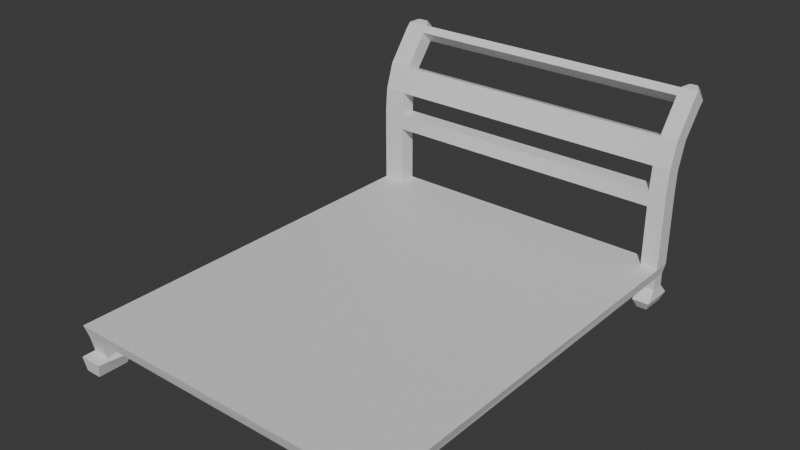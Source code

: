 # Source: Cart.blend  (saved by Blender 5.3.31; exported with 4.5.12 LTS)
import bpy
from mathutils import Matrix  # noqa: F401  (used for matrix-valued properties, if any)

bpy.ops.wm.read_factory_settings(use_empty=True)
scene = bpy.context.scene
scene.name = 'Scene'

# ---- collections
col_collection = bpy.data.collections.new('Collection'); scene.collection.children.link(col_collection)

# ---- materials (node trees are filled in below, after node groups)
mat_material = bpy.data.materials.new('Material')
mat_material.alpha_threshold = 0.0
mat_material.use_backface_culling_lightprobe_volume = False
mat_material.roughness = 0.5
mat_material.line_color = (0.0, 0.0, 0.0, 1.0)

# ---- material node trees
mat_material.use_nodes = True; mat_material.node_tree.nodes.clear()
_N = mat_material.node_tree.nodes; _L = mat_material.node_tree.links
n0 = _N.new('ShaderNodeOutputMaterial'); n0.name = 'Material Output'; n0.location = (200, 100)
n1 = _N.new('ShaderNodeBsdfPrincipled'); n1.name = 'Principled BSDF'; n1.location = (-200, 100)
_L.new(n1.outputs[0], n0.inputs[0])
n0.is_active_output = True

# ---- world
world_world = bpy.data.worlds.new('World'); scene.world = world_world
world_world.use_nodes = True; world_world.node_tree.nodes.clear()
_N = world_world.node_tree.nodes; _L = world_world.node_tree.links
n0 = _N.new('ShaderNodeOutputWorld'); n0.name = 'World Output'; n0.location = (200, 100)
n1 = _N.new('ShaderNodeBackground'); n1.name = 'Background'; n1.location = (-200, 100)
n1.inputs[0].default_value = (0.05088, 0.05088, 0.05088, 1.0)
_L.new(n1.outputs[0], n0.inputs[0])
n0.is_active_output = True
world_world.color = (0.05088, 0.05088, 0.05088)
world_world.sun_shadow_jitter_overblur = 0.0

# ---- meshes
me_cube = bpy.data.meshes.new('Cube')
me_cube.from_pydata([(1.816, 2.254, 0.5635), (1.827, 2.266, 0.6274), (1.808, -0.2985, 0.5569), (1.827, -0.3191, 0.6274), (-0.2054, 2.252, 0.5611), (-0.2237, 2.266, 0.6274), (-0.2048, -0.3031, 0.5607), (-0.2237, -0.3191, 0.6274), (-0.2237, 2.16, 0.6274), (1.816, 2.171, 0.5635), (-0.2054, 2.174, 0.5611), (1.827, 2.16, 0.6274), (1.72, 2.266, 0.6274), (1.739, -0.2985, 0.5569), (1.72, -0.3191, 0.6274), (1.732, 2.254, 0.5635), (1.72, 2.16, 0.6274), (1.732, 2.171, 0.5635), (-0.084, 2.266, 0.6274), (-0.1029, -0.3031, 0.5607), (-0.084, 2.16, 0.6274), (-0.084, -0.3191, 0.6274), (-0.1023, 2.252, 0.5611), (-0.1023, 2.174, 0.5611), (-0.2237, -0.2008, 0.6274), (1.808, -0.2213, 0.5569), (-0.2048, -0.2168, 0.5607), (1.827, -0.2008, 0.6274), (1.72, -0.2008, 0.6274), (1.739, -0.2213, 0.5569), (-0.084, -0.2008, 0.6274), (-0.1029, -0.2168, 0.5607), (-0.1029, -0.2782, 0.4506), (-0.2048, -0.2782, 0.4506), (1.808, -0.2053, 0.4651), (1.808, -0.2736, 0.4544), (-0.2054, 2.174, 0.4875), (-0.2054, 2.252, 0.4875), (1.732, 2.254, 0.4852), (1.816, 2.254, 0.4852), (1.816, 2.171, 0.4852), (1.732, 2.171, 0.4852), (1.739, -0.2736, 0.4544), (1.739, -0.2053, 0.4651), (-0.1023, 2.252, 0.4875), (-0.1023, 2.174, 0.4875), (-0.1029, -0.2007, 0.4612), (-0.2048, -0.2007, 0.4612), (-0.084, -0.352, 0.4455), (-0.2237, -0.352, 0.4455), (1.827, -0.1305, 0.425), (1.827, -0.352, 0.4455), (-0.2237, 2.099, 0.4252), (-0.2237, 2.304, 0.4234), (1.72, 2.304, 0.4234), (1.827, 2.304, 0.4234), (1.827, 2.099, 0.4252), (1.72, 2.099, 0.4252), (1.72, -0.352, 0.4455), (1.72, -0.1305, 0.425), (-0.084, 2.304, 0.4234), (-0.084, 2.099, 0.4252), (-0.084, -0.1305, 0.425), (-0.2237, -0.1305, 0.425), (-0.1036, -0.3434, 0.3639), (-0.2041, -0.3434, 0.3639), (1.808, -0.1651, 0.3639), (1.808, -0.3388, 0.3639), (-0.1882, 2.131, 0.3704), (-0.1882, 2.274, 0.3685), (1.742, 2.279, 0.3685), (1.805, 2.279, 0.3685), (1.805, 2.126, 0.3704), (1.742, 2.126, 0.3704), (1.739, -0.3388, 0.3639), (1.739, -0.1651, 0.3639), (-0.1195, 2.274, 0.3685), (-0.1195, 2.131, 0.3704), (-0.1036, -0.1604, 0.3639), (-0.2041, -0.1604, 0.3639), (-0.084, 2.484, 1.576), (-0.2237, 2.484, 1.576), (1.827, 2.408, 1.651), (1.827, 2.484, 1.576), (-0.2237, 2.408, 1.651), (-0.084, 2.408, 1.651), (1.72, 2.484, 1.576), (1.72, 2.408, 1.651), (-0.2237, 2.16, 0.6871), (-0.2237, 2.16, 0.8584), (-0.2237, 2.16, 0.9309), (-0.2237, 2.16, 1.007), (-0.2237, 2.16, 1.105), (-0.2237, 2.172, 1.255), (-0.2237, 2.226, 1.418), (-0.2237, 2.372, 1.613), (-0.084, 2.372, 1.613), (-0.084, 2.226, 1.418), (-0.084, 2.172, 1.255), (-0.084, 2.16, 1.105), (-0.084, 2.16, 1.007), (-0.084, 2.16, 0.9309), (-0.084, 2.16, 0.8584), (-0.084, 2.16, 0.6871), (-0.084, 2.447, 1.539), (-0.084, 2.326, 1.385), (-0.084, 2.273, 1.222), (-0.084, 2.266, 1.105), (-0.084, 2.266, 1.007), (-0.084, 2.266, 0.9309), (-0.084, 2.266, 0.8584), (-0.084, 2.266, 0.6871), (-0.2237, 2.447, 1.539), (-0.2237, 2.326, 1.385), (-0.2237, 2.273, 1.222), (-0.2237, 2.266, 1.105), (-0.2237, 2.266, 1.007), (-0.2237, 2.266, 0.9309), (-0.2237, 2.266, 0.8584), (-0.2237, 2.266, 0.6871), (1.72, 2.16, 0.6871), (1.72, 2.16, 0.8584), (1.72, 2.16, 0.9309), (1.72, 2.16, 1.007), (1.72, 2.16, 1.105), (1.72, 2.172, 1.255), (1.72, 2.226, 1.418), (1.72, 2.372, 1.613), (1.827, 2.372, 1.613), (1.827, 2.226, 1.418), (1.827, 2.172, 1.255), (1.827, 2.16, 1.105), (1.827, 2.16, 1.007), (1.827, 2.16, 0.9309), (1.827, 2.16, 0.8584), (1.827, 2.16, 0.6871), (1.827, 2.447, 1.539), (1.827, 2.326, 1.385), (1.827, 2.273, 1.222), (1.827, 2.266, 1.105), (1.827, 2.266, 1.007), (1.827, 2.266, 0.9309), (1.827, 2.266, 0.8584), (1.827, 2.266, 0.6871), (1.72, 2.447, 1.539), (1.72, 2.326, 1.385), (1.72, 2.273, 1.222), (1.72, 2.266, 1.105), (1.72, 2.266, 1.007), (1.72, 2.266, 0.9309), (1.72, 2.266, 0.8584), (1.72, 2.266, 0.6871), (-0.1187, 2.497, 1.627), (-0.189, 2.497, 1.627), (1.797, 2.461, 1.663), (1.797, 2.495, 1.629), (-0.189, 2.459, 1.665), (-0.1187, 2.459, 1.665), (1.75, 2.495, 1.629), (1.75, 2.461, 1.663)], [], [(31, 46, 47, 26), (21, 7, 6, 19), (8, 5, 4, 10), (28, 14, 3, 27), (27, 3, 2, 25), (12, 1, 0, 15), (1, 11, 9, 0), (128, 82, 87, 127), (24, 8, 10, 26), (2, 35, 34, 25), (22, 44, 37, 4), (18, 20, 16, 12), (18, 12, 15, 22), (30, 21, 14, 28), (3, 14, 13, 2), (13, 42, 35, 2), (24, 7, 21, 30), (5, 18, 22, 4), (96, 85, 84, 95), (15, 17, 23, 22), (14, 21, 19, 13), (29, 13, 19, 31), (17, 29, 31, 23), (8, 24, 30, 20), (9, 25, 29, 17), (20, 30, 28, 16), (7, 24, 26, 6), (11, 27, 25, 9), (16, 28, 27, 11), (23, 31, 26, 10), (38, 54, 57, 41), (34, 50, 59, 43), (42, 58, 51, 35), (47, 63, 49, 33), (10, 36, 45, 23), (29, 43, 42, 13), (26, 47, 33, 6), (4, 37, 36, 10), (25, 34, 43, 29), (0, 39, 38, 15), (15, 38, 41, 17), (23, 45, 44, 22), (17, 41, 40, 9), (9, 40, 39, 0), (6, 33, 32, 19), (19, 32, 46, 31), (55, 71, 70, 54), (52, 68, 77, 61), (53, 69, 68, 52), (60, 76, 69, 53), (33, 49, 48, 32), (46, 62, 63, 47), (43, 59, 58, 42), (35, 51, 50, 34), (44, 60, 53, 37), (37, 53, 52, 36), (36, 52, 61, 45), (39, 55, 54, 38), (45, 61, 60, 44), (40, 56, 55, 39), (32, 48, 62, 46), (41, 57, 56, 40), (78, 64, 65, 79), (76, 77, 68, 69), (71, 72, 73, 70), (66, 67, 74, 75), (61, 77, 76, 60), (56, 72, 71, 55), (48, 64, 78, 62), (57, 73, 72, 56), (63, 79, 65, 49), (58, 74, 67, 51), (50, 66, 75, 59), (54, 70, 73, 57), (49, 65, 64, 48), (62, 78, 79, 63), (59, 75, 74, 58), (51, 67, 66, 50), (85, 157, 156, 84), (82, 154, 159, 87), (136, 83, 82, 128), (144, 86, 83, 136), (112, 81, 80, 104), (95, 84, 81, 112), (8, 88, 119, 5), (88, 89, 118, 119), (89, 90, 117, 118), (90, 91, 116, 117), (91, 92, 115, 116), (92, 93, 114, 115), (93, 94, 113, 114), (94, 95, 112, 113), (5, 119, 111, 18), (119, 118, 110, 111), (118, 117, 109, 110), (117, 116, 108, 109), (116, 115, 107, 108), (115, 114, 106, 107), (114, 113, 105, 106), (113, 112, 104, 105), (18, 111, 103, 20), (111, 110, 102, 103), (110, 109, 101, 102), (109, 108, 100, 101), (107, 106, 98, 99), (105, 104, 96, 97), (20, 103, 88, 8), (103, 102, 89, 88), (102, 101, 90, 89), (101, 100, 91, 90), (100, 99, 92, 91), (99, 98, 93, 92), (98, 97, 94, 93), (97, 96, 95, 94), (16, 120, 151, 12), (120, 121, 150, 151), (121, 122, 149, 150), (122, 123, 148, 149), (124, 125, 146, 147), (126, 127, 144, 145), (12, 151, 143, 1), (151, 150, 142, 143), (150, 149, 141, 142), (149, 148, 140, 141), (148, 147, 139, 140), (147, 146, 138, 139), (146, 145, 137, 138), (145, 144, 136, 137), (1, 143, 135, 11), (143, 142, 134, 135), (142, 141, 133, 134), (141, 140, 132, 133), (140, 139, 131, 132), (139, 138, 130, 131), (138, 137, 129, 130), (137, 136, 128, 129), (11, 135, 120, 16), (135, 134, 121, 120), (134, 133, 122, 121), (133, 132, 123, 122), (132, 131, 124, 123), (131, 130, 125, 124), (130, 129, 126, 125), (129, 128, 127, 126), (158, 159, 154, 155), (153, 156, 157, 152), (83, 155, 154, 82), (87, 159, 158, 86), (86, 158, 155, 83), (84, 156, 153, 81), (81, 153, 152, 80), (80, 152, 157, 85), (104, 80, 86, 144), (96, 104, 144, 127), (127, 87, 85, 96), (87, 86, 80, 85), (98, 106, 146, 125), (106, 105, 145, 146), (97, 98, 125, 126), (97, 126, 145, 105), (100, 108, 148, 123), (108, 107, 147, 148), (99, 100, 123, 124), (99, 124, 147, 107)])
_uv = me_cube.uv_layers.new(name='UVMap')
_uv.uv.foreach_set('vector', [0.8502, 0.7386, 0.8502, 0.7386, 0.875, 0.7386, 0.875, 0.7386, 0.375, 0.9752, 0.375, 1.0, 0.625, 1.0, 0.625, 0.9752, 0.375, 0.2398, 0.375, 0.25, 0.625, 0.25, 0.625, 0.2398, 0.3553, 0.7386, 0.3553, 0.75, 0.375, 0.75, 0.375, 0.7386, 0.375, 0.7386, 0.375, 0.75, 0.625, 0.75, 0.625, 0.7386, 0.375, 0.4803, 0.375, 0.5, 0.625, 0.5, 0.625, 0.4803, 0.375, 0.5, 0.375, 0.5102, 0.625, 0.5102, 0.625, 0.5, 0.375, 0.5033, 0.375, 0.5011, 0.3575, 0.5047, 0.3553, 0.5102, 0.375, 0.01141, 0.375, 0.2398, 0.625, 0.2398, 0.625, 0.01141, 0.625, 0.75, 0.625, 0.75, 0.625, 0.7386, 0.625, 0.7386, 0.625, 0.2748, 0.625, 0.2748, 0.625, 0.25, 0.625, 0.25, 0.1498, 0.5, 0.1498, 0.5102, 0.3553, 0.5102, 0.3553, 0.5, 0.375, 0.2748, 0.375, 0.4803, 0.625, 0.4803, 0.625, 0.2748, 0.1498, 0.7386, 0.1498, 0.75, 0.3553, 0.75, 0.3553, 0.7386, 0.375, 0.75, 0.375, 0.7697, 0.625, 0.7697, 0.625, 0.75, 0.625, 0.7697, 0.625, 0.7697, 0.625, 0.75, 0.625, 0.75, 0.125, 0.7386, 0.125, 0.75, 0.1498, 0.75, 0.1498, 0.7386, 0.375, 0.25, 0.375, 0.2748, 0.625, 0.2748, 0.625, 0.25, 0.1498, 0.5102, 0.1235, 0.4154, 0.1216, 0.5102, 0.125, 0.5102, 0.6447, 0.5, 0.6447, 0.5102, 0.8502, 0.5102, 0.8502, 0.5, 0.375, 0.7697, 0.375, 0.9752, 0.625, 0.9752, 0.625, 0.7697, 0.6447, 0.7386, 0.6447, 0.75, 0.8502, 0.75, 0.8502, 0.7386, 0.6447, 0.5102, 0.6447, 0.7386, 0.8502, 0.7386, 0.8502, 0.5102, 0.125, 0.5102, 0.125, 0.7386, 0.1498, 0.7386, 0.1498, 0.5102, 0.625, 0.5102, 0.625, 0.7386, 0.6447, 0.7386, 0.6447, 0.5102, 0.1498, 0.5102, 0.1498, 0.7386, 0.3553, 0.7386, 0.3553, 0.5102, 0.375, 0.0, 0.375, 0.01141, 0.625, 0.01141, 0.625, 0.0, 0.375, 0.5102, 0.375, 0.7386, 0.625, 0.7386, 0.625, 0.5102, 0.3553, 0.5102, 0.3553, 0.7386, 0.375, 0.7386, 0.375, 0.5102, 0.8502, 0.5102, 0.8502, 0.7386, 0.875, 0.7386, 0.875, 0.5102, 0.6447, 0.5, 0.6447, 0.5, 0.6447, 0.5102, 0.6447, 0.5102, 0.625, 0.7386, 0.625, 0.7386, 0.6447, 0.7386, 0.6447, 0.7386, 0.625, 0.7697, 0.625, 0.7697, 0.625, 0.75, 0.625, 0.75, 0.625, 0.01141, 0.625, 0.01141, 0.625, 0.0, 0.625, 0.0, 0.875, 0.5102, 0.875, 0.5102, 0.8502, 0.5102, 0.8502, 0.5102, 0.6447, 0.7386, 0.6447, 0.7386, 0.6447, 0.75, 0.6447, 0.75, 0.625, 0.01141, 0.625, 0.01141, 0.625, 0.0, 0.625, 0.0, 0.625, 0.25, 0.625, 0.25, 0.625, 0.2398, 0.625, 0.2398, 0.625, 0.7386, 0.625, 0.7386, 0.6447, 0.7386, 0.6447, 0.7386, 0.625, 0.5, 0.625, 0.5, 0.625, 0.4803, 0.625, 0.4803, 0.6447, 0.5, 0.6447, 0.5, 0.6447, 0.5102, 0.6447, 0.5102, 0.8502, 0.5102, 0.8502, 0.5102, 0.8502, 0.5, 0.8502, 0.5, 0.6447, 0.5102, 0.6447, 0.5102, 0.625, 0.5102, 0.625, 0.5102, 0.625, 0.5102, 0.625, 0.5102, 0.625, 0.5, 0.625, 0.5, 0.625, 1.0, 0.625, 1.0, 0.625, 0.9752, 0.625, 0.9752, 0.8502, 0.75, 0.8502, 0.75, 0.8502, 0.7386, 0.8502, 0.7386, 0.625, 0.5, 0.625, 0.5, 0.625, 0.4803, 0.625, 0.4803, 0.875, 0.5102, 0.875, 0.5102, 0.8502, 0.5102, 0.8502, 0.5102, 0.625, 0.25, 0.625, 0.25, 0.625, 0.2398, 0.625, 0.2398, 0.625, 0.2748, 0.625, 0.2748, 0.625, 0.25, 0.625, 0.25, 0.625, 1.0, 0.625, 1.0, 0.625, 0.9752, 0.625, 0.9752, 0.8502, 0.7386, 0.8502, 0.7386, 0.875, 0.7386, 0.875, 0.7386, 0.6447, 0.7386, 0.6447, 0.7386, 0.6447, 0.75, 0.6447, 0.75, 0.625, 0.75, 0.625, 0.75, 0.625, 0.7386, 0.625, 0.7386, 0.625, 0.2748, 0.625, 0.2748, 0.625, 0.25, 0.625, 0.25, 0.625, 0.25, 0.625, 0.25, 0.625, 0.2398, 0.625, 0.2398, 0.875, 0.5102, 0.875, 0.5102, 0.8502, 0.5102, 0.8502, 0.5102, 0.625, 0.5, 0.625, 0.5, 0.625, 0.4803, 0.625, 0.4803, 0.8502, 0.5102, 0.8502, 0.5102, 0.8502, 0.5, 0.8502, 0.5, 0.625, 0.5102, 0.625, 0.5102, 0.625, 0.5, 0.625, 0.5, 0.8502, 0.75, 0.8502, 0.75, 0.8502, 0.7386, 0.8502, 0.7386, 0.6447, 0.5102, 0.6447, 0.5102, 0.625, 0.5102, 0.625, 0.5102, 0.8502, 0.7386, 0.8502, 0.75, 0.875, 0.75, 0.875, 0.7386, 0.8502, 0.5, 0.8502, 0.5102, 0.875, 0.5102, 0.875, 0.5, 0.625, 0.5, 0.625, 0.5102, 0.6447, 0.5102, 0.6447, 0.5, 0.625, 0.7386, 0.625, 0.75, 0.6447, 0.75, 0.6447, 0.7386, 0.8502, 0.5102, 0.8502, 0.5102, 0.8502, 0.5, 0.8502, 0.5, 0.625, 0.5102, 0.625, 0.5102, 0.625, 0.5, 0.625, 0.5, 0.8502, 0.75, 0.8502, 0.75, 0.8502, 0.7386, 0.8502, 0.7386, 0.6447, 0.5102, 0.6447, 0.5102, 0.625, 0.5102, 0.625, 0.5102, 0.625, 0.01141, 0.625, 0.01141, 0.625, 0.0, 0.625, 0.0, 0.625, 0.7697, 0.625, 0.7697, 0.625, 0.75, 0.625, 0.75, 0.625, 0.7386, 0.625, 0.7386, 0.6447, 0.7386, 0.6447, 0.7386, 0.6447, 0.5, 0.6447, 0.5, 0.6447, 0.5102, 0.6447, 0.5102, 0.625, 1.0, 0.625, 1.0, 0.625, 0.9752, 0.625, 0.9752, 0.8502, 0.7386, 0.8502, 0.7386, 0.875, 0.7386, 0.875, 0.7386, 0.6447, 0.7386, 0.6447, 0.7386, 0.6447, 0.75, 0.6447, 0.75, 0.625, 0.75, 0.625, 0.75, 0.625, 0.7386, 0.625, 0.7386, 0.1235, 0.4154, 0.1498, 0.4965, 0.125, 0.4965, 0.1216, 0.5102, 0.375, 0.5011, 0.375, 0.4948, 0.3553, 0.4948, 0.3575, 0.5047, 0.375, 0.5, 0.375, 0.5026, 0.375, 0.5011, 0.375, 0.5033, 0.375, 0.4803, 0.375, 0.4776, 0.375, 0.5026, 0.375, 0.5, 0.375, 0.25, 0.375, 0.2464, 0.375, 0.2784, 0.375, 0.2748, 0.375, 0.2467, 0.375, 0.2484, 0.375, 0.2464, 0.375, 0.25, 0.375, 0.2398, 0.375, 0.2398, 0.375, 0.25, 0.375, 0.25, 0.375, 0.2398, 0.375, 0.2398, 0.375, 0.25, 0.375, 0.25, 0.375, 0.2398, 0.375, 0.2398, 0.375, 0.25, 0.375, 0.25, 0.375, 0.2398, 0.375, 0.2398, 0.375, 0.25, 0.375, 0.25, 0.375, 0.2398, 0.375, 0.2398, 0.375, 0.25, 0.375, 0.25, 0.375, 0.2398, 0.375, 0.2398, 0.375, 0.25, 0.375, 0.25, 0.375, 0.2398, 0.375, 0.2398, 0.375, 0.25, 0.375, 0.25, 0.375, 0.2398, 0.375, 0.2467, 0.375, 0.25, 0.375, 0.25, 0.375, 0.25, 0.375, 0.25, 0.375, 0.2748, 0.375, 0.2748, 0.375, 0.25, 0.375, 0.25, 0.375, 0.2748, 0.375, 0.2748, 0.375, 0.25, 0.375, 0.25, 0.375, 0.2748, 0.375, 0.2748, 0.375, 0.25, 0.375, 0.25, 0.375, 0.2748, 0.375, 0.2748, 0.375, 0.25, 0.375, 0.25, 0.375, 0.2748, 0.375, 0.2748, 0.375, 0.25, 0.375, 0.25, 0.375, 0.2748, 0.375, 0.2748, 0.375, 0.25, 0.375, 0.25, 0.375, 0.2748, 0.375, 0.2748, 0.375, 0.25, 0.375, 0.25, 0.375, 0.2748, 0.375, 0.2748, 0.1498, 0.5, 0.1498, 0.5, 0.1498, 0.5102, 0.1498, 0.5102, 0.1498, 0.5, 0.1498, 0.5, 0.1498, 0.5102, 0.1498, 0.5102, 0.1498, 0.5, 0.1498, 0.5, 0.1498, 0.5102, 0.1498, 0.5102, 0.1498, 0.5, 0.1498, 0.5, 0.1498, 0.5102, 0.1498, 0.5102, 0.1498, 0.5, 0.1498, 0.5, 0.1498, 0.5102, 0.1498, 0.5102, 0.1498, 0.5, 0.1498, 0.4896, 0.1498, 0.5102, 0.1498, 0.5102, 0.1498, 0.5102, 0.1498, 0.5102, 0.125, 0.5102, 0.125, 0.5102, 0.1498, 0.5102, 0.1498, 0.5102, 0.125, 0.5102, 0.125, 0.5102, 0.1498, 0.5102, 0.1498, 0.5102, 0.125, 0.5102, 0.125, 0.5102, 0.1498, 0.5102, 0.1498, 0.5102, 0.125, 0.5102, 0.125, 0.5102, 0.1498, 0.5102, 0.1498, 0.5102, 0.125, 0.5102, 0.125, 0.5102, 0.1498, 0.5102, 0.1498, 0.5102, 0.125, 0.5102, 0.125, 0.5102, 0.1498, 0.5102, 0.1498, 0.5102, 0.125, 0.5102, 0.125, 0.5102, 0.1498, 0.5102, 0.1498, 0.5102, 0.125, 0.5102, 0.125, 0.5102, 0.3553, 0.5102, 0.3553, 0.5102, 0.3553, 0.5, 0.3553, 0.5, 0.3553, 0.5102, 0.3553, 0.5102, 0.3553, 0.5, 0.3553, 0.5, 0.3553, 0.5102, 0.3553, 0.5102, 0.3553, 0.5, 0.3553, 0.5, 0.3553, 0.5102, 0.3553, 0.5102, 0.3553, 0.5, 0.3553, 0.5, 0.3553, 0.5102, 0.3553, 0.5102, 0.3553, 0.5, 0.3553, 0.5, 0.3553, 0.5102, 0.3553, 0.5102, 0.361, 0.4853, 0.3553, 0.5, 0.375, 0.4803, 0.375, 0.4803, 0.375, 0.5, 0.375, 0.5, 0.375, 0.4803, 0.375, 0.4803, 0.375, 0.5, 0.375, 0.5, 0.375, 0.4803, 0.375, 0.4803, 0.375, 0.5, 0.375, 0.5, 0.375, 0.4803, 0.375, 0.4803, 0.375, 0.5, 0.375, 0.5, 0.375, 0.4803, 0.375, 0.4803, 0.375, 0.5, 0.375, 0.5, 0.375, 0.4803, 0.375, 0.4803, 0.375, 0.5, 0.375, 0.5, 0.375, 0.4803, 0.375, 0.4803, 0.375, 0.5, 0.375, 0.5, 0.375, 0.4803, 0.375, 0.4803, 0.375, 0.5, 0.375, 0.5, 0.375, 0.5, 0.375, 0.5, 0.375, 0.5102, 0.375, 0.5102, 0.375, 0.5, 0.375, 0.5, 0.375, 0.5102, 0.375, 0.5102, 0.375, 0.5, 0.375, 0.5, 0.375, 0.5102, 0.375, 0.5102, 0.375, 0.5, 0.375, 0.5, 0.375, 0.5102, 0.375, 0.5102, 0.375, 0.5, 0.375, 0.5, 0.375, 0.5102, 0.375, 0.5102, 0.375, 0.5, 0.375, 0.5, 0.375, 0.5102, 0.375, 0.5102, 0.375, 0.5, 0.375, 0.5, 0.375, 0.5102, 0.375, 0.5102, 0.375, 0.5, 0.375, 0.5, 0.375, 0.5033, 0.375, 0.5102, 0.375, 0.5102, 0.375, 0.5102, 0.3553, 0.5102, 0.3553, 0.5102, 0.375, 0.5102, 0.375, 0.5102, 0.3553, 0.5102, 0.3553, 0.5102, 0.375, 0.5102, 0.375, 0.5102, 0.3553, 0.5102, 0.3553, 0.5102, 0.375, 0.5102, 0.375, 0.5102, 0.3553, 0.5102, 0.3553, 0.5102, 0.375, 0.5102, 0.375, 0.5102, 0.3553, 0.5102, 0.3553, 0.5102, 0.375, 0.5102, 0.375, 0.5102, 0.3553, 0.5102, 0.3553, 0.5102, 0.375, 0.5102, 0.375, 0.5102, 0.3553, 0.5102, 0.3553, 0.5102, 0.375, 0.5102, 0.375, 0.5033, 0.3553, 0.5102, 0.3553, 0.5102, 0.3553, 0.4846, 0.3553, 0.4948, 0.375, 0.4948, 0.375, 0.4993, 0.125, 0.4864, 0.125, 0.4965, 0.1498, 0.4965, 0.1498, 0.4864, 0.375, 0.5026, 0.375, 0.4993, 0.375, 0.4948, 0.375, 0.5011, 0.0, 0.0, 0.0, 0.0, 0.0, 0.0, 0.0, 0.0, 0.375, 0.4776, 0.375, 0.4809, 0.375, 0.4993, 0.375, 0.5026, 0.375, 0.2484, 0.375, 0.2521, 0.375, 0.2501, 0.375, 0.2464, 0.375, 0.2464, 0.375, 0.2501, 0.375, 0.2746, 0.375, 0.2784, -0.05243, -0.182, 0.0, 0.0, 0.0, 0.0, 0.0, 0.0, 0.375, 0.2748, 0.375, 0.2784, 0.375, 0.4776, 0.375, 0.4803, 0.1498, 0.5102, 0.375, 0.2748, 0.361, 0.4853, 0.3553, 0.5102, 0.3553, 0.5102, 0.3575, 0.5047, 0.1235, 0.4154, 0.1498, 0.5102, 0.3575, 0.5047, 0.375, 0.4776, -0.05243, -0.182, 0.1235, 0.4154, 0.1498, 0.5102, 0.1498, 0.5, 0.3553, 0.5, 0.3553, 0.5102, 0.1498, 0.5, 0.375, 0.2748, 0.375, 0.4803, 0.3553, 0.5, 0.1498, 0.5102, 0.1498, 0.5102, 0.3553, 0.5102, 0.3553, 0.5102, 0.1498, 0.5102, 0.3553, 0.5102, 0.3553, 0.5, 0.375, 0.2748, 0.1498, 0.5102, 0.1498, 0.5, 0.3553, 0.5, 0.3553, 0.5102, 0.1498, 0.5, 0.375, 0.2748, 0.375, 0.4803, 0.3553, 0.5, 0.1498, 0.5102, 0.1498, 0.5102, 0.3553, 0.5102, 0.3553, 0.5102, 0.1498, 0.5102, 0.3553, 0.5102, 0.3553, 0.5, 0.375, 0.2748])
me_cube.materials.append(mat_material)
me_cube.use_mirror_vertex_groups = False
me_cube.update()

# ---- objects
ob_cube = bpy.data.objects.new('Cube', me_cube)

# ---- transforms, parenting, visibility, modifiers, constraints
ob_cube.location = (0.0, 0.0, 0.0)
ob_cube.lock_rotations_4d = False
ob_cube.empty_display_type = 'ARROWS'
ob_cube.lineart.crease_threshold = 0.0

# ---- collection membership
col_collection.objects.link(ob_cube)

# ---- scene / render settings (as saved in the file)
scene.frame_start = 1; scene.frame_end = 250; scene.frame_set(1)
scene.render.engine = 'BLENDER_EEVEE_NEXT'
scene.render.bake_bias = 0.0
scene.render.bake_samples = 0
scene.cycles.sampling_pattern = 'TABULATED_SOBOL'
scene.eevee.use_volume_custom_range = False
scene.eevee.fast_gi_thickness_far = 0.0
bpy.context.view_layer.update()

# ---- added for rendering (the .blend has no active camera and no usable light): camera, sun
cam_auto = bpy.data.cameras.new('AutoCamera')
cam_auto.lens = 50.0
cam_auto.sensor_width = 36.0
cam_auto.clip_end = 1000.0
ob_auto_camera = bpy.data.objects.new('AutoCamera', cam_auto)
scene.collection.objects.link(ob_auto_camera)
ob_auto_camera.location = (4.26535, -3.08392, 3.78525)
ob_auto_camera.rotation_euler = (1.09748, -7.21219e-08, 0.694738)
scene.camera = ob_auto_camera
light_auto_sun = bpy.data.lights.new('AutoSun', 'SUN')
light_auto_sun.energy = 3.0
light_auto_sun.angle = 0.0523599
ob_auto_sun = bpy.data.objects.new('AutoSun', light_auto_sun)
scene.collection.objects.link(ob_auto_sun)
ob_auto_sun.rotation_euler = (0.872665, 0.174533, 0.523599)
bpy.context.view_layer.update()

